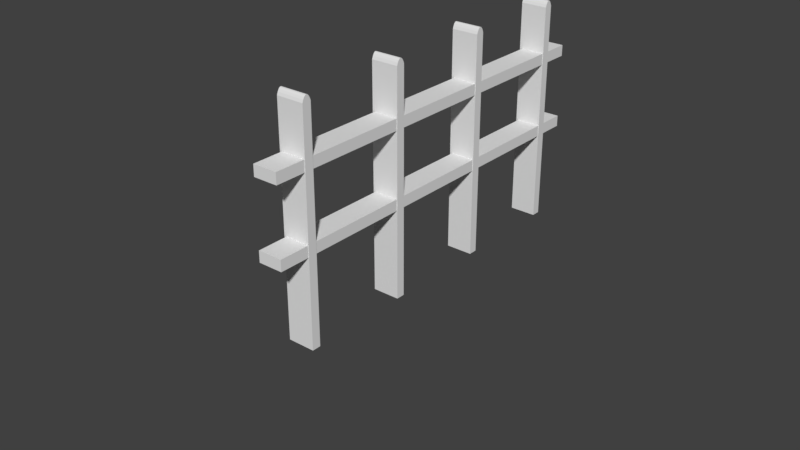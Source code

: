# Source: Cerca.blend  (saved by Blender 2.79.0; exported with 4.5.12 LTS)
import bpy
from mathutils import Matrix  # noqa: F401  (used for matrix-valued properties, if any)

bpy.ops.wm.read_factory_settings(use_empty=True)
scene = bpy.context.scene
scene.name = 'Scene'

# ---- collections
col_collection_1 = bpy.data.collections.new('Collection 1'); scene.collection.children.link(col_collection_1)
col_collection_1.hide_render = True
col_collection_1.hide_viewport = True
col_collection_2 = bpy.data.collections.new('Collection 2'); scene.collection.children.link(col_collection_2)
col_collection_2.hide_render = True
col_collection_2.hide_viewport = True
col_collection_3 = bpy.data.collections.new('Collection 3'); scene.collection.children.link(col_collection_3)

# ---- world
world_world = bpy.data.worlds.new('World'); scene.world = world_world
world_world.color = (0.05088, 0.05088, 0.05088)
world_world.use_sun_shadow = False
world_world.sun_shadow_jitter_overblur = 0.0
world_world.cycles.sampling_method = 'MANUAL'

# ---- meshes
me_cylinder_001 = bpy.data.meshes.new('Cylinder.001')
me_cylinder_001.from_pydata([(0.0, 1.0, -1.0), (0.0, 1.0, 1.0), (0.1951, 0.9808, -1.0), (0.1951, 0.9808, 1.0), (0.3827, 0.9239, -1.0), (0.3827, 0.9239, 1.0), (0.5556, 0.8315, -1.0), (0.5556, 0.8315, 1.0), (0.7071, 0.7071, -1.0), (0.7071, 0.7071, 1.0), (0.8315, 0.5556, -1.0), (0.8315, 0.5556, 1.0), (0.9239, 0.3827, -1.0), (0.9239, 0.3827, 1.0), (0.9808, 0.1951, -1.0), (0.9808, 0.1951, 1.0), (1.0, 7.55e-08, -1.0), (1.0, 7.55e-08, 1.0), (0.9808, -0.1951, -1.0), (0.9808, -0.1951, 1.0), (0.9239, -0.3827, -1.0), (0.9239, -0.3827, 1.0), (0.8315, -0.5556, -1.0), (0.8315, -0.5556, 1.0), (0.7071, -0.7071, -1.0), (0.7071, -0.7071, 1.0), (0.5556, -0.8315, -1.0), (0.5556, -0.8315, 1.0), (0.3827, -0.9239, -1.0), (0.3827, -0.9239, 1.0), (0.1951, -0.9808, -1.0), (0.1951, -0.9808, 1.0), (-3.258e-07, -1.0, -1.0), (-3.258e-07, -1.0, 1.0), (-0.1951, -0.9808, -1.0), (-0.1951, -0.9808, 1.0), (-0.3827, -0.9239, -1.0), (-0.3827, -0.9239, 1.0), (-0.5556, -0.8315, -1.0), (-0.5556, -0.8315, 1.0), (-0.7071, -0.7071, -1.0), (-0.7071, -0.7071, 1.0), (-0.8315, -0.5556, -1.0), (-0.8315, -0.5556, 1.0), (-0.9239, -0.3827, -1.0), (-0.9239, -0.3827, 1.0), (-0.9808, -0.1951, -1.0), (-0.9808, -0.1951, 1.0), (-1.0, 9.656e-07, -1.0), (-1.0, 9.656e-07, 1.0), (-0.9808, 0.1951, -1.0), (-0.9808, 0.1951, 1.0), (-0.9239, 0.3827, -1.0), (-0.9239, 0.3827, 1.0), (-0.8315, 0.5556, -1.0), (-0.8315, 0.5556, 1.0), (-0.7071, 0.7071, -1.0), (-0.7071, 0.7071, 1.0), (-0.5556, 0.8315, -1.0), (-0.5556, 0.8315, 1.0), (-0.3827, 0.9239, -1.0), (-0.3827, 0.9239, 1.0), (-0.1951, 0.9808, -1.0), (-0.1951, 0.9808, 1.0)], [], [(0, 1, 3, 2), (2, 3, 5, 4), (4, 5, 7, 6), (6, 7, 9, 8), (8, 9, 11, 10), (10, 11, 13, 12), (12, 13, 15, 14), (14, 15, 17, 16), (16, 17, 19, 18), (18, 19, 21, 20), (20, 21, 23, 22), (22, 23, 25, 24), (24, 25, 27, 26), (26, 27, 29, 28), (28, 29, 31, 30), (30, 31, 33, 32), (32, 33, 35, 34), (34, 35, 37, 36), (36, 37, 39, 38), (38, 39, 41, 40), (40, 41, 43, 42), (42, 43, 45, 44), (44, 45, 47, 46), (46, 47, 49, 48), (48, 49, 51, 50), (50, 51, 53, 52), (52, 53, 55, 54), (54, 55, 57, 56), (56, 57, 59, 58), (58, 59, 61, 60), (3, 1, 63, 61, 59, 57, 55, 53, 51, 49, 47, 45, 43, 41, 39, 37, 35, 33, 31, 29, 27, 25, 23, 21, 19, 17, 15, 13, 11, 9, 7, 5), (60, 61, 63, 62), (62, 63, 1, 0), (0, 2, 4, 6, 8, 10, 12, 14, 16, 18, 20, 22, 24, 26, 28, 30, 32, 34, 36, 38, 40, 42, 44, 46, 48, 50, 52, 54, 56, 58, 60, 62)])
me_cylinder_001.use_remesh_preserve_volume = False
me_cylinder_001.use_remesh_preserve_attributes = False
me_cylinder_001.use_mirror_vertex_groups = False
me_cylinder_001.update()
me_cube_004 = bpy.data.meshes.new('Cube.004')
me_cube_004.from_pydata([(0.0, 0.25, 0.9219), (0.04877, 0.2452, 0.9219), (0.09567, 0.231, 0.9219), (0.1389, 0.2079, 0.9219), (0.1768, 0.1768, 0.9219), (0.2079, 0.1389, 0.9219), (0.231, 0.09567, 0.9219), (0.2452, 0.04877, 0.9219), (0.25, 1.887e-08, 0.9219), (0.2452, -0.04877, 0.9219), (0.231, -0.09567, 0.9219), (0.2079, -0.1389, 0.9219), (0.1768, -0.1768, 0.9219), (0.1389, -0.2079, 0.9219), (0.09567, -0.231, 0.9219), (0.04877, -0.2452, 0.9219), (-8.146e-08, -0.25, 0.9219), (-0.04877, -0.2452, 0.9219), (-0.09567, -0.231, 0.9219), (-0.1389, -0.2079, 0.9219), (-0.1768, -0.1768, 0.9219), (-0.2079, -0.1389, 0.9219), (-0.231, -0.09567, 0.9219), (-0.2452, -0.04877, 0.9219), (-0.25, 2.414e-07, 0.9219), (-0.2452, 0.04877, 0.9219), (-0.231, 0.09567, 0.9219), (-0.2079, 0.1389, 0.9219), (-0.1768, 0.1768, 0.9219), (-0.1389, 0.2079, 0.9219), (-0.09567, 0.231, 0.9219), (-0.04877, 0.2452, 0.9219), (-1.0, -1.0, -1.0), (-1.0, -1.0, 1.0), (-1.0, 1.0, -1.0), (-1.0, 1.0, 1.0), (1.0, -1.0, -1.0), (1.0, -1.0, 1.0), (1.0, 1.0, -1.0), (1.0, 1.0, 1.0), (0.25, 1.887e-08, 1.0), (0.2452, 0.04877, 1.0), (0.2452, -0.04877, 1.0), (0.231, -0.09567, 1.0), (0.2079, -0.1389, 1.0), (0.1768, -0.1768, 1.0), (0.1389, -0.2079, 1.0), (0.09567, -0.231, 1.0), (0.04877, -0.2452, 1.0), (-8.146e-08, -0.25, 1.0), (-0.04877, -0.2452, 1.0), (-0.09567, -0.231, 1.0), (-0.1389, -0.2079, 1.0), (-0.2079, -0.1389, 1.0), (-0.231, -0.09567, 1.0), (-0.1768, -0.1768, 1.0), (-0.2452, 0.04877, 1.0), (-0.25, 2.414e-07, 1.0), (-0.2452, -0.04877, 1.0), (0.231, 0.09567, 1.0), (0.2079, 0.1389, 1.0), (-0.2079, 0.1389, 1.0), (-0.231, 0.09567, 1.0), (0.1768, 0.1768, 1.0), (-0.1768, 0.1768, 1.0), (0.1389, 0.2079, 1.0), (-0.1389, 0.2079, 1.0), (0.09567, 0.231, 1.0), (0.04877, 0.2452, 1.0), (-0.09567, 0.231, 1.0), (-0.04877, 0.2452, 1.0), (0.0, 0.25, 1.0)], [], [(0, 1, 68, 71), (1, 2, 67, 68), (2, 3, 65, 67), (3, 4, 63, 65), (4, 5, 60, 63), (5, 6, 59, 60), (6, 7, 41, 59), (7, 8, 40, 41), (8, 9, 42, 40), (9, 10, 43, 42), (10, 11, 44, 43), (11, 12, 45, 44), (12, 13, 46, 45), (13, 14, 47, 46), (14, 15, 48, 47), (15, 16, 49, 48), (16, 17, 50, 49), (17, 18, 51, 50), (18, 19, 52, 51), (19, 20, 55, 52), (20, 21, 53, 55), (21, 22, 54, 53), (22, 23, 58, 54), (23, 24, 57, 58), (24, 25, 56, 57), (25, 26, 62, 56), (26, 27, 61, 62), (27, 28, 64, 61), (28, 29, 66, 64), (29, 30, 69, 66), (30, 31, 70, 69), (31, 0, 71, 70), (0, 31, 30, 29, 28, 27, 26, 25, 24, 23, 22, 21, 20, 19, 18, 17, 16, 15, 14, 13, 12, 11, 10, 9, 8, 7, 6, 5, 4, 3, 2, 1), (32, 33, 35, 34), (34, 35, 39, 38), (38, 39, 37, 36), (36, 37, 33, 32), (34, 38, 36, 32), (39, 40, 42, 43, 44, 45, 46, 47, 48, 49, 50, 51, 52, 55, 53, 54, 58, 57, 35, 33, 37), (35, 57, 56, 62, 61, 64, 66, 69, 70, 71, 68, 67, 65, 63, 60, 59, 41, 40, 39)])
me_cube_004.use_remesh_preserve_volume = False
me_cube_004.use_remesh_preserve_attributes = False
me_cube_004.use_mirror_vertex_groups = False
me_cube_004.update()
me_sphere_003 = bpy.data.meshes.new('Sphere.003')
me_sphere_003.from_pydata([(0.0, -3.258e-07, -1.0), (0.03806, 0.1913, 0.9808), (0.07466, 0.3753, 0.9239), (0.1084, 0.5449, 0.8315), (0.1379, 0.6935, 0.7071), (0.1622, 0.8155, 0.5556), (0.1802, 0.9061, 0.3827), (0.1913, 0.9619, 0.1951), (0.1951, 0.9808, 7.55e-08), (0.1913, 0.9619, -0.1951), (0.1802, 0.9061, -0.3827), (0.1622, 0.8155, -0.5556), (0.1379, 0.6935, -0.7071), (0.1084, 0.5449, -0.8315), (0.07466, 0.3753, -0.9239), (0.03806, 0.1913, -0.9808), (0.07466, 0.1802, 0.9808), (0.1464, 0.3536, 0.9239), (0.2126, 0.5133, 0.8315), (0.2706, 0.6533, 0.7071), (0.3182, 0.7682, 0.5556), (0.3536, 0.8536, 0.3827), (0.3753, 0.9061, 0.1951), (0.3827, 0.9239, 7.55e-08), (0.3753, 0.9061, -0.1951), (0.3536, 0.8536, -0.3827), (0.3182, 0.7682, -0.5556), (0.2706, 0.6533, -0.7071), (0.2126, 0.5133, -0.8315), (0.1464, 0.3536, -0.9239), (0.07466, 0.1802, -0.9808), (0.1084, 0.1622, 0.9808), (0.2126, 0.3182, 0.9239), (0.3087, 0.4619, 0.8315), (0.3928, 0.5879, 0.7071), (0.4619, 0.6913, 0.5556), (0.5133, 0.7682, 0.3827), (0.5449, 0.8155, 0.1951), (0.5556, 0.8315, 7.55e-08), (0.5449, 0.8155, -0.1951), (0.5133, 0.7682, -0.3827), (0.4619, 0.6913, -0.5556), (0.3928, 0.5879, -0.7071), (0.3087, 0.4619, -0.8315), (0.2126, 0.3182, -0.9239), (0.1084, 0.1622, -0.9808), (0.1379, 0.1379, 0.9808), (0.2706, 0.2706, 0.9239), (0.3928, 0.3928, 0.8315), (0.5, 0.5, 0.7071), (0.5879, 0.5879, 0.5556), (0.6533, 0.6533, 0.3827), (0.6935, 0.6935, 0.1951), (0.7071, 0.7071, 7.55e-08), (0.6935, 0.6935, -0.1951), (0.6533, 0.6533, -0.3827), (0.5879, 0.5879, -0.5556), (0.5, 0.5, -0.7071), (0.3928, 0.3928, -0.8315), (0.2706, 0.2706, -0.9239), (0.1379, 0.1379, -0.9808), (0.1622, 0.1084, 0.9808), (0.3182, 0.2126, 0.9239), (0.4619, 0.3087, 0.8315), (0.5879, 0.3928, 0.7071), (0.6913, 0.4619, 0.5556), (0.7682, 0.5133, 0.3827), (0.8155, 0.5449, 0.1951), (0.8315, 0.5556, 7.55e-08), (0.8155, 0.5449, -0.1951), (0.7682, 0.5133, -0.3827), (0.6913, 0.4619, -0.5556), (0.5879, 0.3928, -0.7071), (0.4619, 0.3087, -0.8315), (0.3182, 0.2126, -0.9239), (0.1622, 0.1084, -0.9808), (0.1802, 0.07466, 0.9808), (0.3536, 0.1464, 0.9239), (0.5133, 0.2126, 0.8315), (0.6533, 0.2706, 0.7071), (0.7682, 0.3182, 0.5556), (0.8536, 0.3536, 0.3827), (0.9061, 0.3753, 0.1951), (0.9239, 0.3827, 7.55e-08), (0.9061, 0.3753, -0.1951), (0.8536, 0.3536, -0.3827), (0.7682, 0.3182, -0.5556), (0.6533, 0.2706, -0.7071), (0.5133, 0.2126, -0.8315), (0.3536, 0.1464, -0.9239), (0.1802, 0.07466, -0.9808), (0.1913, 0.03806, 0.9808), (0.3753, 0.07466, 0.9239), (0.5449, 0.1084, 0.8315), (0.6935, 0.1379, 0.7071), (0.8155, 0.1622, 0.5556), (0.9061, 0.1802, 0.3827), (0.9619, 0.1913, 0.1951), (0.9808, 0.1951, 7.55e-08), (0.9619, 0.1913, -0.1951), (0.9061, 0.1802, -0.3827), (0.8155, 0.1622, -0.5556), (0.6935, 0.1379, -0.7071), (0.5449, 0.1084, -0.8315), (0.3753, 0.07466, -0.9239), (0.1913, 0.03806, -0.9808), (0.1951, -3.266e-07, 0.9808), (0.3827, -3.192e-07, 0.9239), (0.5556, -3.117e-07, 0.8315), (0.7071, -3.192e-07, 0.7071), (0.8315, -3.341e-07, 0.5556), (0.9239, -2.745e-07, 0.3827), (0.9808, -3.937e-07, 0.1951), (1.0, -3.788e-07, 7.55e-08), (0.9808, -3.937e-07, -0.1951), (0.9239, -2.298e-07, -0.3827), (0.8315, -3.341e-07, -0.5556), (0.7071, -3.192e-07, -0.7071), (0.5556, -3.415e-07, -0.8315), (0.3827, -3.043e-07, -0.9239), (0.1951, -3.08e-07, -0.9808), (0.1913, -0.03806, 0.9808), (0.3753, -0.07466, 0.9239), (0.5449, -0.1084, 0.8315), (0.6935, -0.138, 0.7071), (0.8155, -0.1622, 0.5556), (0.9061, -0.1802, 0.3827), (0.9619, -0.1913, 0.1951), (0.9808, -0.1951, 7.55e-08), (0.9619, -0.1913, -0.1951), (0.9061, -0.1802, -0.3827), (0.8155, -0.1622, -0.5556), (0.6935, -0.138, -0.7071), (0.5449, -0.1084, -0.8315), (0.3753, -0.07466, -0.9239), (0.1913, -0.03806, -0.9808), (0.1802, -0.07466, 0.9808), (0.3536, -0.1464, 0.9239), (0.5133, -0.2126, 0.8315), (0.6533, -0.2706, 0.7071), (0.7682, -0.3182, 0.5556), (0.8536, -0.3536, 0.3827), (0.9061, -0.3753, 0.1951), (0.9239, -0.3827, 7.55e-08), (0.9061, -0.3753, -0.1951), (0.8536, -0.3536, -0.3827), (0.7682, -0.3182, -0.5556), (0.6533, -0.2706, -0.7071), (0.5133, -0.2126, -0.8315), (0.3536, -0.1464, -0.9239), (0.1802, -0.07466, -0.9808), (0.1622, -0.1084, 0.9808), (0.3182, -0.2126, 0.9239), (0.4619, -0.3087, 0.8315), (0.5879, -0.3928, 0.7071), (0.6913, -0.4619, 0.5556), (0.7682, -0.5133, 0.3827), (0.8155, -0.5449, 0.1951), (0.8315, -0.5556, 7.55e-08), (0.8155, -0.5449, -0.1951), (0.7682, -0.5133, -0.3827), (0.6913, -0.4619, -0.5556), (0.5879, -0.3928, -0.7071), (0.4619, -0.3087, -0.8315), (0.3182, -0.2126, -0.9239), (0.1622, -0.1084, -0.9808), (0.1379, -0.138, 0.9808), (0.2706, -0.2706, 0.9239), (0.3928, -0.3928, 0.8315), (0.5, -0.5, 0.7071), (0.5879, -0.5879, 0.5556), (0.6533, -0.6533, 0.3827), (0.6935, -0.6935, 0.1951), (0.7071, -0.7071, 7.55e-08), (0.6935, -0.6935, -0.1951), (0.6533, -0.6533, -0.3827), (0.5879, -0.5879, -0.5556), (0.5, -0.5, -0.7071), (0.3928, -0.3928, -0.8315), (0.2706, -0.2706, -0.9239), (0.1379, -0.138, -0.9808), (0.1084, -0.1622, 0.9808), (0.2126, -0.3182, 0.9239), (0.3087, -0.4619, 0.8315), (0.3928, -0.5879, 0.7071), (0.4619, -0.6913, 0.5556), (0.5133, -0.7682, 0.3827), (0.5449, -0.8155, 0.1951), (0.5556, -0.8315, 7.55e-08), (0.5449, -0.8155, -0.1951), (0.5133, -0.7682, -0.3827), (0.4619, -0.6913, -0.5556), (0.3928, -0.5879, -0.7071), (0.3087, -0.4619, -0.8315), (0.2126, -0.3182, -0.9239), (0.1084, -0.1622, -0.9808), (0.07466, -0.1802, 0.9808), (0.1464, -0.3536, 0.9239), (0.2126, -0.5133, 0.8315), (0.2706, -0.6533, 0.7071), (0.3182, -0.7682, 0.5556), (0.3536, -0.8536, 0.3827), (0.3753, -0.9061, 0.1951), (0.3827, -0.9239, 7.55e-08), (0.3753, -0.9061, -0.1951), (0.3536, -0.8536, -0.3827), (0.3182, -0.7682, -0.5556), (0.2706, -0.6533, -0.7071), (0.2126, -0.5133, -0.8315), (0.1464, -0.3536, -0.9239), (0.07466, -0.1802, -0.9808), (0.03806, -0.1913, 0.9808), (0.07466, -0.3753, 0.9239), (0.1084, -0.5449, 0.8315), (0.1379, -0.6935, 0.7071), (0.1622, -0.8155, 0.5556), (0.1802, -0.9061, 0.3827), (0.1913, -0.9619, 0.1951), (0.1951, -0.9808, 7.55e-08), (0.1913, -0.9619, -0.1951), (0.1802, -0.9061, -0.3827), (0.1622, -0.8155, -0.5556), (0.1379, -0.6935, -0.7071), (0.1084, -0.5449, -0.8315), (0.07466, -0.3753, -0.9239), (0.03806, -0.1913, -0.9808), (-7.212e-09, -0.1951, 0.9808), (4.122e-08, -0.3827, 0.9239), (2.632e-08, -0.5556, 0.8315), (-2.584e-08, -0.7071, 0.7071), (-8.544e-08, -0.8315, 0.5556), (6.357e-08, -0.9239, 0.3827), (-8.544e-08, -0.9808, 0.1951), (-1.003e-07, -1.0, 7.55e-08), (-8.544e-08, -0.9808, -0.1951), (6.357e-08, -0.9239, -0.3827), (-8.544e-08, -0.8315, -0.5556), (-2.584e-08, -0.7071, -0.7071), (-1.094e-08, -0.5556, -0.8315), (3.964e-09, -0.3827, -0.9239), (3.964e-09, -0.1951, -0.9808), (-0.03806, -0.1913, 0.9808), (-0.07466, -0.3753, 0.9239), (-0.1084, -0.5449, 0.8315), (-0.1379, -0.6935, 0.7071), (-0.1622, -0.8155, 0.5556), (-0.1802, -0.9061, 0.3827), (-0.1913, -0.9619, 0.1951), (-0.1951, -0.9808, 7.55e-08), (-0.1913, -0.9619, -0.1951), (-0.1802, -0.9061, -0.3827), (-0.1622, -0.8155, -0.5556), (-0.1379, -0.6935, -0.7071), (-0.1084, -0.5449, -0.8315), (-0.07466, -0.3753, -0.9239), (-0.03806, -0.1913, -0.9808), (-1.247e-07, -6.269e-07, 1.0), (-0.07466, -0.1802, 0.9808), (-0.1464, -0.3536, 0.9239), (-0.2126, -0.5133, 0.8315), (-0.2706, -0.6533, 0.7071), (-0.3182, -0.7682, 0.5556), (-0.3536, -0.8536, 0.3827), (-0.3753, -0.9061, 0.1951), (-0.3827, -0.9239, 7.55e-08), (-0.3753, -0.9061, -0.1951), (-0.3536, -0.8536, -0.3827), (-0.3182, -0.7682, -0.5556), (-0.2706, -0.6533, -0.7071), (-0.2126, -0.5133, -0.8315), (-0.1464, -0.3536, -0.9239), (-0.07466, -0.1802, -0.9808), (-0.1084, -0.1622, 0.9808), (-0.2126, -0.3182, 0.9239), (-0.3087, -0.4619, 0.8315), (-0.3928, -0.5879, 0.7071), (-0.4619, -0.6913, 0.5556), (-0.5133, -0.7682, 0.3827), (-0.5449, -0.8155, 0.1951), (-0.5556, -0.8315, 7.55e-08), (-0.5449, -0.8155, -0.1951), (-0.5133, -0.7682, -0.3827), (-0.4619, -0.6913, -0.5556), (-0.3928, -0.5879, -0.7071), (-0.3087, -0.4619, -0.8315), (-0.2126, -0.3182, -0.9239), (-0.1084, -0.1622, -0.9808), (-0.1379, -0.138, 0.9808), (-0.2706, -0.2706, 0.9239), (-0.3928, -0.3928, 0.8315), (-0.5, -0.5, 0.7071), (-0.5879, -0.5879, 0.5556), (-0.6533, -0.6533, 0.3827), (-0.6935, -0.6935, 0.1951), (-0.7071, -0.7071, 7.55e-08), (-0.6935, -0.6935, -0.1951), (-0.6533, -0.6533, -0.3827), (-0.5879, -0.5879, -0.5556), (-0.5, -0.5, -0.7071), (-0.3928, -0.3928, -0.8315), (-0.2706, -0.2706, -0.9239), (-0.1379, -0.1379, -0.9808), (-0.1622, -0.1084, 0.9808), (-0.3182, -0.2126, 0.9239), (-0.4619, -0.3087, 0.8315), (-0.5879, -0.3928, 0.7071), (-0.6913, -0.4619, 0.5556), (-0.7682, -0.5133, 0.3827), (-0.8155, -0.5449, 0.1951), (-0.8315, -0.5556, 7.55e-08), (-0.8155, -0.5449, -0.1951), (-0.7682, -0.5133, -0.3827), (-0.6913, -0.4619, -0.5556), (-0.5879, -0.3928, -0.7071), (-0.4619, -0.3087, -0.8315), (-0.3182, -0.2126, -0.9239), (-0.1622, -0.1084, -0.9808), (-0.1802, -0.07466, 0.9808), (-0.3536, -0.1464, 0.9239), (-0.5133, -0.2126, 0.8315), (-0.6533, -0.2706, 0.7071), (-0.7682, -0.3182, 0.5556), (-0.8536, -0.3536, 0.3827), (-0.9061, -0.3753, 0.1951), (-0.9239, -0.3827, 7.55e-08), (-0.9061, -0.3753, -0.1951), (-0.8536, -0.3536, -0.3827), (-0.7682, -0.3182, -0.5556), (-0.6533, -0.2706, -0.7071), (-0.5133, -0.2126, -0.8315), (-0.3536, -0.1464, -0.9239), (-0.1802, -0.07466, -0.9808), (-0.1913, -0.03806, 0.9808), (-0.3753, -0.07466, 0.9239), (-0.5449, -0.1084, 0.8315), (-0.6935, -0.1379, 0.7071), (-0.8155, -0.1622, 0.5556), (-0.9061, -0.1802, 0.3827), (-0.9619, -0.1913, 0.1951), (-0.9808, -0.1951, 7.55e-08), (-0.9619, -0.1913, -0.1951), (-0.9061, -0.1802, -0.3827), (-0.8155, -0.1622, -0.5556), (-0.6935, -0.1379, -0.7071), (-0.5449, -0.1084, -0.8315), (-0.3753, -0.07466, -0.9239), (-0.1913, -0.03806, -0.9808), (-0.1951, -3.117e-07, 0.9808), (-0.3827, -2.819e-07, 0.9239), (-0.5556, -2.819e-07, 0.8315), (-0.7071, -1.851e-07, 0.7071), (-0.8315, -1.404e-07, 0.5556), (-0.9239, -3.192e-07, 0.3827), (-0.9808, -9.567e-08, 0.1951), (-1.0, -1.404e-07, 7.55e-08), (-0.9808, -9.567e-08, -0.1951), (-0.9239, -3.192e-07, -0.3827), (-0.8315, -1.404e-07, -0.5556), (-0.7071, -1.851e-07, -0.7071), (-0.5556, -2.596e-07, -0.8315), (-0.3827, -2.521e-07, -0.9239), (-0.1951, -3.155e-07, -0.9808), (-0.1913, 0.03806, 0.9808), (-0.3753, 0.07466, 0.9239), (-0.5449, 0.1084, 0.8315), (-0.6935, 0.1379, 0.7071), (-0.8155, 0.1622, 0.5556), (-0.9061, 0.1802, 0.3827), (-0.9619, 0.1913, 0.1951), (-0.9808, 0.1951, 7.55e-08), (-0.9619, 0.1913, -0.1951), (-0.9061, 0.1802, -0.3827), (-0.8155, 0.1622, -0.5556), (-0.6935, 0.1379, -0.7071), (-0.5449, 0.1084, -0.8315), (-0.3753, 0.07466, -0.9239), (-0.1913, 0.03806, -0.9808), (-0.1802, 0.07466, 0.9808), (-0.3536, 0.1464, 0.9239), (-0.5133, 0.2126, 0.8315), (-0.6533, 0.2706, 0.7071), (-0.7682, 0.3182, 0.5556), (-0.8536, 0.3536, 0.3827), (-0.9061, 0.3753, 0.1951), (-0.9239, 0.3827, 7.55e-08), (-0.9061, 0.3753, -0.1951), (-0.8536, 0.3536, -0.3827), (-0.7682, 0.3182, -0.5556), (-0.6533, 0.2706, -0.7071), (-0.5133, 0.2126, -0.8315), (-0.3536, 0.1464, -0.9239), (-0.1802, 0.07466, -0.9808), (-0.1622, 0.1084, 0.9808), (-0.3182, 0.2126, 0.9239), (-0.4619, 0.3087, 0.8315), (-0.5879, 0.3928, 0.7071), (-0.6913, 0.4619, 0.5556), (-0.7682, 0.5133, 0.3827), (-0.8155, 0.5449, 0.1951), (-0.8315, 0.5556, 7.55e-08), (-0.8155, 0.5449, -0.1951), (-0.7682, 0.5133, -0.3827), (-0.6913, 0.4619, -0.5556), (-0.5879, 0.3928, -0.7071), (-0.4619, 0.3087, -0.8315), (-0.3182, 0.2126, -0.9239), (-0.1622, 0.1084, -0.9808), (-0.1379, 0.1379, 0.9808), (-0.2706, 0.2706, 0.9239), (-0.3928, 0.3928, 0.8315), (-0.5, 0.5, 0.7071), (-0.5879, 0.5879, 0.5556), (-0.6533, 0.6533, 0.3827), (-0.6935, 0.6935, 0.1951), (-0.7071, 0.7071, 7.55e-08), (-0.6935, 0.6935, -0.1951), (-0.6533, 0.6533, -0.3827), (-0.5879, 0.5879, -0.5556), (-0.5, 0.5, -0.7071), (-0.3928, 0.3928, -0.8315), (-0.2706, 0.2706, -0.9239), (-0.1379, 0.1379, -0.9808), (-0.1084, 0.1622, 0.9808), (-0.2126, 0.3182, 0.9239), (-0.3087, 0.4619, 0.8315), (-0.3928, 0.5879, 0.7071), (-0.4619, 0.6913, 0.5556), (-0.5133, 0.7682, 0.3827), (-0.5449, 0.8155, 0.1951), (-0.5556, 0.8315, 7.55e-08), (-0.5449, 0.8155, -0.1951), (-0.5133, 0.7682, -0.3827), (-0.4619, 0.6913, -0.5556), (-0.3928, 0.5879, -0.7071), (-0.3087, 0.4619, -0.8315), (-0.2126, 0.3182, -0.9239), (-0.1084, 0.1622, -0.9808), (-0.07466, 0.1802, 0.9808), (-0.1464, 0.3536, 0.9239), (-0.2126, 0.5133, 0.8315), (-0.2706, 0.6533, 0.7071), (-0.3182, 0.7682, 0.5556), (-0.3536, 0.8536, 0.3827), (-0.3753, 0.9061, 0.1951), (-0.3827, 0.9239, 7.55e-08), (-0.3753, 0.9061, -0.1951), (-0.3536, 0.8536, -0.3827), (-0.3182, 0.7682, -0.5556), (-0.2706, 0.6533, -0.7071), (-0.2126, 0.5133, -0.8315), (-0.1464, 0.3536, -0.9239), (-0.07466, 0.1802, -0.9808), (-0.03806, 0.1913, 0.9808), (-0.07466, 0.3753, 0.9239), (-0.1084, 0.5449, 0.8315), (-0.1379, 0.6935, 0.7071), (-0.1622, 0.8155, 0.5556), (-0.1802, 0.9061, 0.3827), (-0.1913, 0.9619, 0.1951), (-0.1951, 0.9808, 7.55e-08), (-0.1913, 0.9619, -0.1951), (-0.1802, 0.9061, -0.3827), (-0.1622, 0.8155, -0.5556), (-0.1379, 0.6935, -0.7071), (-0.1084, 0.5449, -0.8315), (-0.07466, 0.3753, -0.9239), (-0.03806, 0.1913, -0.9808), (3.749e-08, 0.1951, 0.9808), (7.847e-08, 0.3827, 0.9239), (1.083e-07, 0.5556, 0.8315), (1.53e-07, 0.7071, 0.7071), (2.722e-07, 0.8315, 0.5556), (6.357e-08, 0.9239, 0.3827), (2.573e-07, 0.9808, 0.1951), (2.722e-07, 1.0, 7.55e-08), (2.573e-07, 0.9808, -0.1951), (6.357e-08, 0.9239, -0.3827), (2.722e-07, 0.8315, -0.5556), (1.53e-07, 0.7071, -0.7071), (1.232e-07, 0.5556, -0.8315), (7.847e-08, 0.3827, -0.9239), (1.514e-08, 0.1951, -0.9808)], [], [(469, 468, 2, 3), (477, 476, 10, 11), (470, 469, 3, 4), (478, 477, 11, 12), (471, 470, 4, 5), (479, 478, 12, 13), (472, 471, 5, 6), (480, 479, 13, 14), (473, 472, 6, 7), (481, 480, 14, 15), (474, 473, 7, 8), (467, 256, 1), (0, 481, 15), (475, 474, 8, 9), (468, 467, 1, 2), (476, 475, 9, 10), (9, 8, 23, 24), (2, 1, 16, 17), (10, 9, 24, 25), (3, 2, 17, 18), (11, 10, 25, 26), (4, 3, 18, 19), (12, 11, 26, 27), (5, 4, 19, 20), (13, 12, 27, 28), (6, 5, 20, 21), (14, 13, 28, 29), (7, 6, 21, 22), (15, 14, 29, 30), (8, 7, 22, 23), (1, 256, 16), (0, 15, 30), (28, 27, 42, 43), (21, 20, 35, 36), (29, 28, 43, 44), (22, 21, 36, 37), (30, 29, 44, 45), (23, 22, 37, 38), (16, 256, 31), (0, 30, 45), (24, 23, 38, 39), (17, 16, 31, 32), (25, 24, 39, 40), (18, 17, 32, 33), (26, 25, 40, 41), (19, 18, 33, 34), (27, 26, 41, 42), (20, 19, 34, 35), (40, 39, 54, 55), (33, 32, 47, 48), (41, 40, 55, 56), (34, 33, 48, 49), (42, 41, 56, 57), (35, 34, 49, 50), (43, 42, 57, 58), (36, 35, 50, 51), (44, 43, 58, 59), (37, 36, 51, 52), (45, 44, 59, 60), (38, 37, 52, 53), (31, 256, 46), (0, 45, 60), (39, 38, 53, 54), (32, 31, 46, 47), (59, 58, 73, 74), (52, 51, 66, 67), (60, 59, 74, 75), (53, 52, 67, 68), (46, 256, 61), (0, 60, 75), (54, 53, 68, 69), (47, 46, 61, 62), (55, 54, 69, 70), (48, 47, 62, 63), (56, 55, 70, 71), (49, 48, 63, 64), (57, 56, 71, 72), (50, 49, 64, 65), (58, 57, 72, 73), (51, 50, 65, 66), (63, 62, 77, 78), (71, 70, 85, 86), (64, 63, 78, 79), (72, 71, 86, 87), (65, 64, 79, 80), (73, 72, 87, 88), (66, 65, 80, 81), (74, 73, 88, 89), (67, 66, 81, 82), (75, 74, 89, 90), (68, 67, 82, 83), (61, 256, 76), (0, 75, 90), (69, 68, 83, 84), (62, 61, 76, 77), (70, 69, 84, 85), (82, 81, 96, 97), (90, 89, 104, 105), (83, 82, 97, 98), (76, 256, 91), (0, 90, 105), (84, 83, 98, 99), (77, 76, 91, 92), (85, 84, 99, 100), (78, 77, 92, 93), (86, 85, 100, 101), (79, 78, 93, 94), (87, 86, 101, 102), (80, 79, 94, 95), (88, 87, 102, 103), (81, 80, 95, 96), (89, 88, 103, 104), (101, 100, 115, 116), (94, 93, 108, 109), (102, 101, 116, 117), (95, 94, 109, 110), (103, 102, 117, 118), (96, 95, 110, 111), (104, 103, 118, 119), (97, 96, 111, 112), (105, 104, 119, 120), (98, 97, 112, 113), (91, 256, 106), (0, 105, 120), (99, 98, 113, 114), (92, 91, 106, 107), (100, 99, 114, 115), (93, 92, 107, 108), (120, 119, 134, 135), (113, 112, 127, 128), (106, 256, 121), (0, 120, 135), (114, 113, 128, 129), (107, 106, 121, 122), (115, 114, 129, 130), (108, 107, 122, 123), (116, 115, 130, 131), (109, 108, 123, 124), (117, 116, 131, 132), (110, 109, 124, 125), (118, 117, 132, 133), (111, 110, 125, 126), (119, 118, 133, 134), (112, 111, 126, 127), (124, 123, 138, 139), (132, 131, 146, 147), (125, 124, 139, 140), (133, 132, 147, 148), (126, 125, 140, 141), (134, 133, 148, 149), (127, 126, 141, 142), (135, 134, 149, 150), (128, 127, 142, 143), (121, 256, 136), (0, 135, 150), (129, 128, 143, 144), (122, 121, 136, 137), (130, 129, 144, 145), (123, 122, 137, 138), (131, 130, 145, 146), (143, 142, 157, 158), (136, 256, 151), (0, 150, 165), (144, 143, 158, 159), (137, 136, 151, 152), (145, 144, 159, 160), (138, 137, 152, 153), (146, 145, 160, 161), (139, 138, 153, 154), (147, 146, 161, 162), (140, 139, 154, 155), (148, 147, 162, 163), (141, 140, 155, 156), (149, 148, 163, 164), (142, 141, 156, 157), (150, 149, 164, 165), (162, 161, 176, 177), (155, 154, 169, 170), (163, 162, 177, 178), (156, 155, 170, 171), (164, 163, 178, 179), (157, 156, 171, 172), (165, 164, 179, 180), (158, 157, 172, 173), (151, 256, 166), (0, 165, 180), (159, 158, 173, 174), (152, 151, 166, 167), (160, 159, 174, 175), (153, 152, 167, 168), (161, 160, 175, 176), (154, 153, 168, 169), (0, 180, 195), (174, 173, 188, 189), (167, 166, 181, 182), (175, 174, 189, 190), (168, 167, 182, 183), (176, 175, 190, 191), (169, 168, 183, 184), (177, 176, 191, 192), (170, 169, 184, 185), (178, 177, 192, 193), (171, 170, 185, 186), (179, 178, 193, 194), (172, 171, 186, 187), (180, 179, 194, 195), (173, 172, 187, 188), (166, 256, 181), (193, 192, 207, 208), (186, 185, 200, 201), (194, 193, 208, 209), (187, 186, 201, 202), (195, 194, 209, 210), (188, 187, 202, 203), (181, 256, 196), (0, 195, 210), (189, 188, 203, 204), (182, 181, 196, 197), (190, 189, 204, 205), (183, 182, 197, 198), (191, 190, 205, 206), (184, 183, 198, 199), (192, 191, 206, 207), (185, 184, 199, 200), (197, 196, 211, 212), (205, 204, 219, 220), (198, 197, 212, 213), (206, 205, 220, 221), (199, 198, 213, 214), (207, 206, 221, 222), (200, 199, 214, 215), (208, 207, 222, 223), (201, 200, 215, 216), (209, 208, 223, 224), (202, 201, 216, 217), (210, 209, 224, 225), (203, 202, 217, 218), (196, 256, 211), (0, 210, 225), (204, 203, 218, 219), (216, 215, 230, 231), (224, 223, 238, 239), (217, 216, 231, 232), (225, 224, 239, 240), (218, 217, 232, 233), (211, 256, 226), (0, 225, 240), (219, 218, 233, 234), (212, 211, 226, 227), (220, 219, 234, 235), (213, 212, 227, 228), (221, 220, 235, 236), (214, 213, 228, 229), (222, 221, 236, 237), (215, 214, 229, 230), (223, 222, 237, 238), (235, 234, 249, 250), (228, 227, 242, 243), (236, 235, 250, 251), (229, 228, 243, 244), (237, 236, 251, 252), (230, 229, 244, 245), (238, 237, 252, 253), (231, 230, 245, 246), (239, 238, 253, 254), (232, 231, 246, 247), (240, 239, 254, 255), (233, 232, 247, 248), (226, 256, 241), (0, 240, 255), (234, 233, 248, 249), (227, 226, 241, 242), (254, 253, 269, 270), (247, 246, 262, 263), (255, 254, 270, 271), (248, 247, 263, 264), (241, 256, 257), (0, 255, 271), (249, 248, 264, 265), (242, 241, 257, 258), (250, 249, 265, 266), (243, 242, 258, 259), (251, 250, 266, 267), (244, 243, 259, 260), (252, 251, 267, 268), (245, 244, 260, 261), (253, 252, 268, 269), (246, 245, 261, 262), (259, 258, 273, 274), (267, 266, 281, 282), (260, 259, 274, 275), (268, 267, 282, 283), (261, 260, 275, 276), (269, 268, 283, 284), (262, 261, 276, 277), (270, 269, 284, 285), (263, 262, 277, 278), (271, 270, 285, 286), (264, 263, 278, 279), (257, 256, 272), (0, 271, 286), (265, 264, 279, 280), (258, 257, 272, 273), (266, 265, 280, 281), (278, 277, 292, 293), (286, 285, 300, 301), (279, 278, 293, 294), (272, 256, 287), (0, 286, 301), (280, 279, 294, 295), (273, 272, 287, 288), (281, 280, 295, 296), (274, 273, 288, 289), (282, 281, 296, 297), (275, 274, 289, 290), (283, 282, 297, 298), (276, 275, 290, 291), (284, 283, 298, 299), (277, 276, 291, 292), (285, 284, 299, 300), (297, 296, 311, 312), (290, 289, 304, 305), (298, 297, 312, 313), (291, 290, 305, 306), (299, 298, 313, 314), (292, 291, 306, 307), (300, 299, 314, 315), (293, 292, 307, 308), (301, 300, 315, 316), (294, 293, 308, 309), (287, 256, 302), (0, 301, 316), (295, 294, 309, 310), (288, 287, 302, 303), (296, 295, 310, 311), (289, 288, 303, 304), (316, 315, 330, 331), (309, 308, 323, 324), (302, 256, 317), (0, 316, 331), (310, 309, 324, 325), (303, 302, 317, 318), (311, 310, 325, 326), (304, 303, 318, 319), (312, 311, 326, 327), (305, 304, 319, 320), (313, 312, 327, 328), (306, 305, 320, 321), (314, 313, 328, 329), (307, 306, 321, 322), (315, 314, 329, 330), (308, 307, 322, 323), (328, 327, 342, 343), (321, 320, 335, 336), (329, 328, 343, 344), (322, 321, 336, 337), (330, 329, 344, 345), (323, 322, 337, 338), (331, 330, 345, 346), (324, 323, 338, 339), (317, 256, 332), (0, 331, 346), (325, 324, 339, 340), (318, 317, 332, 333), (326, 325, 340, 341), (319, 318, 333, 334), (327, 326, 341, 342), (320, 319, 334, 335), (332, 256, 347), (0, 346, 361), (340, 339, 354, 355), (333, 332, 347, 348), (341, 340, 355, 356), (334, 333, 348, 349), (342, 341, 356, 357), (335, 334, 349, 350), (343, 342, 357, 358), (336, 335, 350, 351), (344, 343, 358, 359), (337, 336, 351, 352), (345, 344, 359, 360), (338, 337, 352, 353), (346, 345, 360, 361), (339, 338, 353, 354), (351, 350, 365, 366), (359, 358, 373, 374), (352, 351, 366, 367), (360, 359, 374, 375), (353, 352, 367, 368), (361, 360, 375, 376), (354, 353, 368, 369), (347, 256, 362), (0, 361, 376), (355, 354, 369, 370), (348, 347, 362, 363), (356, 355, 370, 371), (349, 348, 363, 364), (357, 356, 371, 372), (350, 349, 364, 365), (358, 357, 372, 373), (370, 369, 384, 385), (363, 362, 377, 378), (371, 370, 385, 386), (364, 363, 378, 379), (372, 371, 386, 387), (365, 364, 379, 380), (373, 372, 387, 388), (366, 365, 380, 381), (374, 373, 388, 389), (367, 366, 381, 382), (375, 374, 389, 390), (368, 367, 382, 383), (376, 375, 390, 391), (369, 368, 383, 384), (362, 256, 377), (0, 376, 391), (389, 388, 403, 404), (382, 381, 396, 397), (390, 389, 404, 405), (383, 382, 397, 398), (391, 390, 405, 406), (384, 383, 398, 399), (377, 256, 392), (0, 391, 406), (385, 384, 399, 400), (378, 377, 392, 393), (386, 385, 400, 401), (379, 378, 393, 394), (387, 386, 401, 402), (380, 379, 394, 395), (388, 387, 402, 403), (381, 380, 395, 396), (393, 392, 407, 408), (401, 400, 415, 416), (394, 393, 408, 409), (402, 401, 416, 417), (395, 394, 409, 410), (403, 402, 417, 418), (396, 395, 410, 411), (404, 403, 418, 419), (397, 396, 411, 412), (405, 404, 419, 420), (398, 397, 412, 413), (406, 405, 420, 421), (399, 398, 413, 414), (392, 256, 407), (0, 406, 421), (400, 399, 414, 415), (412, 411, 426, 427), (420, 419, 434, 435), (413, 412, 427, 428), (421, 420, 435, 436), (414, 413, 428, 429), (407, 256, 422), (0, 421, 436), (415, 414, 429, 430), (408, 407, 422, 423), (416, 415, 430, 431), (409, 408, 423, 424), (417, 416, 431, 432), (410, 409, 424, 425), (418, 417, 432, 433), (411, 410, 425, 426), (419, 418, 433, 434), (431, 430, 445, 446), (424, 423, 438, 439), (432, 431, 446, 447), (425, 424, 439, 440), (433, 432, 447, 448), (426, 425, 440, 441), (434, 433, 448, 449), (427, 426, 441, 442), (435, 434, 449, 450), (428, 427, 442, 443), (436, 435, 450, 451), (429, 428, 443, 444), (422, 256, 437), (0, 436, 451), (430, 429, 444, 445), (423, 422, 437, 438), (450, 449, 464, 465), (443, 442, 457, 458), (451, 450, 465, 466), (444, 443, 458, 459), (437, 256, 452), (0, 451, 466), (445, 444, 459, 460), (438, 437, 452, 453), (446, 445, 460, 461), (439, 438, 453, 454), (447, 446, 461, 462), (440, 439, 454, 455), (448, 447, 462, 463), (441, 440, 455, 456), (449, 448, 463, 464), (442, 441, 456, 457), (462, 461, 476, 477), (455, 454, 469, 470), (463, 462, 477, 478), (456, 455, 470, 471), (464, 463, 478, 479), (457, 456, 471, 472), (465, 464, 479, 480), (458, 457, 472, 473), (466, 465, 480, 481), (459, 458, 473, 474), (452, 256, 467), (0, 466, 481), (460, 459, 474, 475), (453, 452, 467, 468), (461, 460, 475, 476), (454, 453, 468, 469)])
me_sphere_003.use_remesh_preserve_volume = False
me_sphere_003.use_remesh_preserve_attributes = False
me_sphere_003.use_mirror_vertex_groups = False
me_sphere_003.update()
me_cylinder_002 = bpy.data.meshes.new('Cylinder.002')
me_cylinder_002.from_pydata([(0.0, 1.0, -1.0), (0.0, 1.0, 1.0), (0.1951, 0.9808, -1.0), (0.1951, 0.9808, 1.0), (0.3827, 0.9239, -1.0), (0.3827, 0.9239, 1.0), (0.5556, 0.8315, -1.0), (0.5556, 0.8315, 1.0), (0.7071, 0.7071, -1.0), (0.7071, 0.7071, 1.0), (0.8315, 0.5556, -1.0), (0.8315, 0.5556, 1.0), (0.9239, 0.3827, -1.0), (0.9239, 0.3827, 1.0), (0.9808, 0.1951, -1.0), (0.9808, 0.1951, 1.0), (1.0, 7.55e-08, -1.0), (1.0, 7.55e-08, 1.0), (0.9808, -0.1951, -1.0), (0.9808, -0.1951, 1.0), (0.9239, -0.3827, -1.0), (0.9239, -0.3827, 1.0), (0.8315, -0.5556, -1.0), (0.8315, -0.5556, 1.0), (0.7071, -0.7071, -1.0), (0.7071, -0.7071, 1.0), (0.5556, -0.8315, -1.0), (0.5556, -0.8315, 1.0), (0.3827, -0.9239, -1.0), (0.3827, -0.9239, 1.0), (0.1951, -0.9808, -1.0), (0.1951, -0.9808, 1.0), (-3.258e-07, -1.0, -1.0), (-3.258e-07, -1.0, 1.0), (-0.1951, -0.9808, -1.0), (-0.1951, -0.9808, 1.0), (-0.3827, -0.9239, -1.0), (-0.3827, -0.9239, 1.0), (-0.5556, -0.8315, -1.0), (-0.5556, -0.8315, 1.0), (-0.7071, -0.7071, -1.0), (-0.7071, -0.7071, 1.0), (-0.8315, -0.5556, -1.0), (-0.8315, -0.5556, 1.0), (-0.9239, -0.3827, -1.0), (-0.9239, -0.3827, 1.0), (-0.9808, -0.1951, -1.0), (-0.9808, -0.1951, 1.0), (-1.0, 9.656e-07, -1.0), (-1.0, 9.656e-07, 1.0), (-0.9808, 0.1951, -1.0), (-0.9808, 0.1951, 1.0), (-0.9239, 0.3827, -1.0), (-0.9239, 0.3827, 1.0), (-0.8315, 0.5556, -1.0), (-0.8315, 0.5556, 1.0), (-0.7071, 0.7071, -1.0), (-0.7071, 0.7071, 1.0), (-0.5556, 0.8315, -1.0), (-0.5556, 0.8315, 1.0), (-0.3827, 0.9239, -1.0), (-0.3827, 0.9239, 1.0), (-0.1951, 0.9808, -1.0), (-0.1951, 0.9808, 1.0)], [], [(0, 1, 3, 2), (2, 3, 5, 4), (4, 5, 7, 6), (6, 7, 9, 8), (8, 9, 11, 10), (10, 11, 13, 12), (12, 13, 15, 14), (14, 15, 17, 16), (16, 17, 19, 18), (18, 19, 21, 20), (20, 21, 23, 22), (22, 23, 25, 24), (24, 25, 27, 26), (26, 27, 29, 28), (28, 29, 31, 30), (30, 31, 33, 32), (32, 33, 35, 34), (34, 35, 37, 36), (36, 37, 39, 38), (38, 39, 41, 40), (40, 41, 43, 42), (42, 43, 45, 44), (44, 45, 47, 46), (46, 47, 49, 48), (48, 49, 51, 50), (50, 51, 53, 52), (52, 53, 55, 54), (54, 55, 57, 56), (56, 57, 59, 58), (58, 59, 61, 60), (3, 1, 63, 61, 59, 57, 55, 53, 51, 49, 47, 45, 43, 41, 39, 37, 35, 33, 31, 29, 27, 25, 23, 21, 19, 17, 15, 13, 11, 9, 7, 5), (60, 61, 63, 62), (62, 63, 1, 0), (0, 2, 4, 6, 8, 10, 12, 14, 16, 18, 20, 22, 24, 26, 28, 30, 32, 34, 36, 38, 40, 42, 44, 46, 48, 50, 52, 54, 56, 58, 60, 62)])
me_cylinder_002.use_remesh_preserve_volume = False
me_cylinder_002.use_remesh_preserve_attributes = False
me_cylinder_002.use_mirror_vertex_groups = False
me_cylinder_002.update()
me_cube_005 = bpy.data.meshes.new('Cube.005')
me_cube_005.from_pydata([(-1.114, -1.0, -1.082), (-1.114, -1.0, 0.9183), (-1.114, 1.0, -1.082), (-1.114, 1.0, 0.9183), (1.114, -1.0, -1.082), (1.114, -1.0, 0.9183), (1.114, 1.0, -1.082), (1.114, 1.0, 0.9183), (1.114, 1.0, 0.9183), (1.114, -1.0, 0.9183), (1.114, 0.7821, 0.9411), (1.114, 0.5349, 0.958), (1.114, 0.268, 0.9685), (1.114, -0.008456, 0.972), (1.114, -0.2838, 0.9685), (1.114, -0.5475, 0.958), (1.114, -0.7893, 0.9411), (-1.114, -0.9814, 0.9207), (-1.114, 1.0, 0.9183), (-1.114, -0.771, 0.943), (-1.114, -0.5301, 0.9595), (-1.114, -0.2682, 0.9695), (-1.114, 0.004854, 0.9727), (-1.114, 0.2785, 0.9689), (-1.114, 0.5422, 0.9582), (-1.114, 0.7858, 0.9411), (-1.114, -26.0, -1.082), (-1.114, -26.0, 0.9183), (-1.114, -24.0, -1.082), (-1.114, -24.0, 0.9183), (1.114, -26.0, -1.082), (1.114, -26.0, 0.9183), (1.114, -24.0, -1.082), (1.114, -24.0, 0.9183), (1.114, -24.0, 0.9183), (1.114, -26.0, 0.9183), (1.114, -24.22, 0.9411), (1.114, -24.47, 0.958), (1.114, -24.73, 0.9685), (1.114, -25.01, 0.972), (1.114, -25.28, 0.9685), (1.114, -25.55, 0.958), (1.114, -25.79, 0.9411), (-1.114, -25.98, 0.9207), (-1.114, -24.0, 0.9183), (-1.114, -25.77, 0.943), (-1.114, -25.53, 0.9595), (-1.114, -25.27, 0.9695), (-1.114, -25.0, 0.9727), (-1.114, -24.72, 0.9689), (-1.114, -24.46, 0.9582), (-1.114, -24.21, 0.9411), (-1.114, -51.0, -1.082), (-1.114, -51.0, 0.9183), (-1.114, -49.0, -1.082), (-1.114, -49.0, 0.9183), (1.114, -51.0, -1.082), (1.114, -51.0, 0.9183), (1.114, -49.0, -1.082), (1.114, -49.0, 0.9183), (1.114, -49.0, 0.9183), (1.114, -51.0, 0.9183), (1.114, -49.22, 0.9411), (1.114, -49.47, 0.958), (1.114, -49.73, 0.9685), (1.114, -50.01, 0.972), (1.114, -50.28, 0.9685), (1.114, -50.55, 0.958), (1.114, -50.79, 0.9411), (-1.114, -50.98, 0.9207), (-1.114, -49.0, 0.9183), (-1.114, -50.77, 0.943), (-1.114, -50.53, 0.9595), (-1.114, -50.27, 0.9695), (-1.114, -50.0, 0.9727), (-1.114, -49.72, 0.9689), (-1.114, -49.46, 0.9582), (-1.114, -49.21, 0.9411), (-1.114, -76.0, -1.082), (-1.114, -76.0, 0.9183), (-1.114, -74.0, -1.082), (-1.114, -74.0, 0.9183), (1.114, -76.0, -1.082), (1.114, -76.0, 0.9183), (1.114, -74.0, -1.082), (1.114, -74.0, 0.9183), (1.114, -74.0, 0.9183), (1.114, -76.0, 0.9183), (1.114, -74.22, 0.9411), (1.114, -74.47, 0.958), (1.114, -74.73, 0.9685), (1.114, -75.01, 0.972), (1.114, -75.28, 0.9685), (1.114, -75.55, 0.958), (1.114, -75.79, 0.9411), (-1.114, -75.98, 0.9207), (-1.114, -74.0, 0.9183), (-1.114, -75.77, 0.943), (-1.114, -75.53, 0.9595), (-1.114, -75.27, 0.9695), (-1.114, -75.0, 0.9727), (-1.114, -74.72, 0.9689), (-1.114, -74.46, 0.9582), (-1.114, -74.21, 0.9411)], [], [(2, 3, 7, 6), (7, 3, 18, 8), (4, 5, 1, 0), (2, 6, 4, 0), (0, 1, 17, 19, 20, 21, 22, 23, 24, 25, 18, 3, 2), (6, 7, 8, 10, 11, 12, 13, 14, 15, 16, 9, 5, 4), (17, 9, 16, 19), (19, 16, 15, 20), (20, 15, 14, 21), (21, 14, 13, 22), (22, 13, 12, 23), (23, 12, 11, 24), (24, 11, 10, 25), (25, 10, 8, 18), (9, 17, 1, 5), (28, 29, 33, 32), (33, 29, 44, 34), (30, 31, 27, 26), (28, 32, 30, 26), (26, 27, 43, 45, 46, 47, 48, 49, 50, 51, 44, 29, 28), (32, 33, 34, 36, 37, 38, 39, 40, 41, 42, 35, 31, 30), (43, 35, 42, 45), (45, 42, 41, 46), (46, 41, 40, 47), (47, 40, 39, 48), (48, 39, 38, 49), (49, 38, 37, 50), (50, 37, 36, 51), (51, 36, 34, 44), (35, 43, 27, 31), (54, 55, 59, 58), (59, 55, 70, 60), (56, 57, 53, 52), (54, 58, 56, 52), (52, 53, 69, 71, 72, 73, 74, 75, 76, 77, 70, 55, 54), (58, 59, 60, 62, 63, 64, 65, 66, 67, 68, 61, 57, 56), (69, 61, 68, 71), (71, 68, 67, 72), (72, 67, 66, 73), (73, 66, 65, 74), (74, 65, 64, 75), (75, 64, 63, 76), (76, 63, 62, 77), (77, 62, 60, 70), (61, 69, 53, 57), (80, 81, 85, 84), (85, 81, 96, 86), (82, 83, 79, 78), (80, 84, 82, 78), (78, 79, 95, 97, 98, 99, 100, 101, 102, 103, 96, 81, 80), (84, 85, 86, 88, 89, 90, 91, 92, 93, 94, 87, 83, 82), (95, 87, 94, 97), (97, 94, 93, 98), (98, 93, 92, 99), (99, 92, 91, 100), (100, 91, 90, 101), (101, 90, 89, 102), (102, 89, 88, 103), (103, 88, 86, 96), (87, 95, 79, 83)])
me_cube_005.use_remesh_preserve_volume = False
me_cube_005.use_remesh_preserve_attributes = False
me_cube_005.use_mirror_vertex_groups = False
me_cube_005.update()
me_cube_006 = bpy.data.meshes.new('Cube.006')
me_cube_006.from_pydata([(-1.194, 0.8218, -30.67), (-1.194, 0.8218, 9.331), (-1.194, 0.8663, -30.67), (-1.194, 0.8663, 9.331), (1.034, 0.8218, -30.67), (1.034, 0.8218, 9.331), (1.034, 0.8663, -30.67), (1.034, 0.8663, 9.331), (1.034, 0.8663, 9.331), (1.034, 0.8218, 9.331), (1.034, 0.8615, 9.787), (1.034, 0.856, 10.13), (1.034, 0.85, 10.34), (1.034, 0.8439, 10.41), (1.034, 0.8378, 10.34), (1.034, 0.8319, 10.13), (1.034, 0.8265, 9.787), (-1.194, 0.8223, 9.38), (-1.194, 0.8663, 9.331), (-1.194, 0.8269, 9.826), (-1.194, 0.8323, 10.16), (-1.194, 0.8381, 10.36), (-1.194, 0.8442, 10.42), (-1.194, 0.8503, 10.34), (-1.194, 0.8561, 10.13), (-1.194, 0.8615, 9.788), (-1.194, 0.2663, -30.67), (-1.194, 0.2663, 9.331), (-1.194, 0.3107, -30.67), (-1.194, 0.3107, 9.331), (1.034, 0.2663, -30.67), (1.034, 0.2663, 9.331), (1.034, 0.3107, -30.67), (1.034, 0.3107, 9.331), (1.034, 0.3107, 9.331), (1.034, 0.2663, 9.331), (1.034, 0.3059, 9.787), (1.034, 0.3004, 10.13), (1.034, 0.2945, 10.34), (1.034, 0.2883, 10.41), (1.034, 0.2822, 10.34), (1.034, 0.2763, 10.13), (1.034, 0.271, 9.787), (-1.194, 0.2667, 9.38), (-1.194, 0.3107, 9.331), (-1.194, 0.2714, 9.826), (-1.194, 0.2767, 10.16), (-1.194, 0.2826, 10.36), (-1.194, 0.2886, 10.42), (-1.194, 0.2947, 10.34), (-1.194, 0.3006, 10.13), (-1.194, 0.306, 9.788), (-1.194, -0.2893, -30.67), (-1.194, -0.2893, 9.331), (-1.194, -0.2448, -30.67), (-1.194, -0.2448, 9.331), (1.034, -0.2893, -30.67), (1.034, -0.2893, 9.331), (1.034, -0.2448, -30.67), (1.034, -0.2448, 9.331), (1.034, -0.2448, 9.331), (1.034, -0.2893, 9.331), (1.034, -0.2497, 9.787), (1.034, -0.2552, 10.13), (1.034, -0.2611, 10.34), (1.034, -0.2672, 10.41), (1.034, -0.2733, 10.34), (1.034, -0.2792, 10.13), (1.034, -0.2846, 9.787), (-1.194, -0.2888, 9.38), (-1.194, -0.2448, 9.331), (-1.194, -0.2842, 9.826), (-1.194, -0.2788, 10.16), (-1.194, -0.273, 10.36), (-1.194, -0.2669, 10.42), (-1.194, -0.2609, 10.34), (-1.194, -0.255, 10.13), (-1.194, -0.2496, 9.788), (-1.194, -0.8448, -30.67), (-1.194, -0.8448, 9.331), (-1.194, -0.8004, -30.67), (-1.194, -0.8004, 9.331), (1.034, -0.8448, -30.67), (1.034, -0.8448, 9.331), (1.034, -0.8004, -30.67), (1.034, -0.8004, 9.331), (1.034, -0.8004, 9.331), (1.034, -0.8448, 9.331), (1.034, -0.8052, 9.787), (1.034, -0.8107, 10.13), (1.034, -0.8166, 10.34), (1.034, -0.8228, 10.41), (1.034, -0.8289, 10.34), (1.034, -0.8348, 10.13), (1.034, -0.8401, 9.787), (-1.194, -0.8444, 9.38), (-1.194, -0.8004, 9.331), (-1.194, -0.8397, 9.826), (-1.194, -0.8344, 10.16), (-1.194, -0.8286, 10.36), (-1.194, -0.8225, 10.42), (-1.194, -0.8164, 10.34), (-1.194, -0.8105, 10.13), (-1.194, -0.8051, 9.788), (-1.0, -1.0, -1.0), (-1.0, -1.0, 1.0), (-1.0, 1.0, -1.0), (-1.0, 1.0, 1.0), (1.0, -1.0, -1.0), (1.0, -1.0, 1.0), (1.0, 1.0, -1.0), (1.0, 1.0, 1.0), (-1.0, -1.0, -14.6), (-1.0, -1.0, -12.6), (-1.0, 1.0, -14.6), (-1.0, 1.0, -12.6), (1.0, -1.0, -14.6), (1.0, -1.0, -12.6), (1.0, 1.0, -14.6), (1.0, 1.0, -12.6), (-1.0, 0.8663, -1.0), (-1.0, 0.8663, 1.0), (-1.0, 0.8663, -12.6), (-1.0, 0.8663, -14.6), (-1.0, -0.8004, -1.0), (-1.0, -0.8004, 1.0), (-1.0, -0.8004, -12.6), (-1.0, -0.8004, -14.6), (1.0, -0.8004, -1.0), (1.0, -0.8004, 1.0), (1.0, -0.8004, -14.6), (1.0, -0.8004, -12.6), (-1.0, -0.2893, -1.0), (-1.0, -0.2893, 1.0), (-1.0, -0.2893, -12.6), (-1.0, -0.2893, -14.6), (1.0, -0.2893, -1.0), (1.0, -0.2893, 1.0), (1.0, -0.2893, -14.6), (1.0, -0.2893, -12.6), (1.0, 0.2663, -1.0), (1.0, 0.2663, 1.0), (1.0, 0.2663, -14.6), (1.0, 0.2663, -12.6), (-1.0, 0.2663, -1.0), (-1.0, 0.2663, 1.0), (-1.0, 0.2663, -12.6), (-1.0, 0.2663, -14.6), (1.0, 0.3107, -1.0), (1.0, 0.3107, 1.0), (1.0, 0.3107, -14.6), (1.0, 0.3107, -12.6), (1.0, -0.8448, -1.0), (1.0, -0.8448, 1.0), (1.0, -0.8448, -14.6), (1.0, -0.8448, -12.6), (-1.0, -0.8448, -1.0), (-1.0, -0.8448, 1.0), (-1.0, -0.8448, -12.6), (-1.0, -0.8448, -14.6), (-1.0, 0.8218, -1.0), (-1.0, 0.8218, 1.0), (-1.0, 0.8218, -12.6), (-1.0, 0.8218, -14.6), (1.0, 0.8218, -1.0), (1.0, 0.8218, 1.0), (1.0, 0.8218, -14.6), (1.0, 0.8218, -12.6), (-1.0, 0.3107, -1.0), (-1.0, 0.3107, 1.0), (-1.0, 0.3107, -12.6), (-1.0, 0.3107, -14.6), (1.0, 0.8663, -1.0), (1.0, 0.8663, 1.0), (1.0, 0.8663, -14.6), (1.0, 0.8663, -12.6), (1.0, -0.2448, -1.0), (1.0, -0.2448, 1.0), (1.0, -0.2448, -14.6), (1.0, -0.2448, -12.6), (-1.0, -0.2448, -1.0), (-1.0, -0.2448, 1.0), (-1.0, -0.2448, -12.6), (-1.0, -0.2448, -14.6)], [], [(2, 122, 123, 174, 6), (7, 3, 18, 8), (4, 167, 166, 163, 0), (2, 6, 4, 0), (0, 1, 17, 19, 20, 21, 22, 23, 24, 25, 18, 3, 2), (6, 7, 8, 10, 11, 12, 13, 14, 15, 16, 9, 5, 4), (17, 9, 16, 19), (19, 16, 15, 20), (20, 15, 14, 21), (21, 14, 13, 22), (22, 13, 12, 23), (23, 12, 11, 24), (24, 11, 10, 25), (25, 10, 8, 18), (9, 17, 1, 5), (28, 170, 171, 150, 32), (33, 29, 44, 34), (30, 143, 142, 147, 26), (28, 32, 30, 26), (26, 27, 43, 45, 46, 47, 48, 49, 50, 51, 44, 29, 28), (32, 33, 34, 36, 37, 38, 39, 40, 41, 42, 35, 31, 30), (43, 35, 42, 45), (45, 42, 41, 46), (46, 41, 40, 47), (47, 40, 39, 48), (48, 39, 38, 49), (49, 38, 37, 50), (50, 37, 36, 51), (51, 36, 34, 44), (35, 43, 27, 31), (54, 182, 183, 178, 58), (59, 55, 70, 60), (56, 139, 138, 135, 52), (54, 58, 56, 52), (52, 53, 69, 71, 72, 73, 74, 75, 76, 77, 70, 55, 54), (58, 59, 60, 62, 63, 64, 65, 66, 67, 68, 61, 57, 56), (69, 61, 68, 71), (71, 68, 67, 72), (72, 67, 66, 73), (73, 66, 65, 74), (74, 65, 64, 75), (75, 64, 63, 76), (76, 63, 62, 77), (77, 62, 60, 70), (61, 69, 53, 57), (80, 126, 127, 130, 84), (85, 81, 96, 86), (82, 155, 154, 159, 78), (80, 84, 82, 78), (78, 79, 95, 97, 98, 99, 100, 101, 102, 103, 96, 81, 80), (84, 85, 86, 88, 89, 90, 91, 92, 93, 94, 87, 83, 82), (95, 87, 94, 97), (97, 94, 93, 98), (98, 93, 92, 99), (99, 92, 91, 100), (100, 91, 90, 101), (101, 90, 89, 102), (102, 89, 88, 103), (103, 88, 86, 96), (87, 95, 79, 83), (104, 105, 157, 156), (106, 107, 111, 110), (110, 111, 173, 172), (108, 109, 105, 104), (106, 110, 172, 120), (111, 107, 121, 173), (112, 113, 158, 159), (114, 115, 119, 118), (118, 119, 175, 174), (116, 117, 113, 112), (114, 118, 174, 123), (119, 115, 122, 175), (165, 161, 169, 149), (141, 145, 181, 177), (137, 133, 125, 129), (153, 157, 105, 109), (0, 163, 162, 167, 4, 5, 165, 164, 160, 1), (1, 160, 161, 165, 5), (58, 178, 179, 182, 54, 55, 181, 180, 176, 59), (59, 176, 177, 181, 55), (78, 159, 158, 155, 82, 83, 153, 152, 156, 79), (79, 156, 157, 153, 83), (167, 162, 170, 151), (143, 146, 182, 179), (139, 134, 126, 131), (155, 158, 113, 117), (26, 147, 146, 143, 30, 31, 141, 140, 144, 27), (27, 144, 145, 141, 31), (160, 164, 148, 168), (144, 140, 176, 180), (132, 136, 128, 124), (156, 152, 108, 104), (166, 167, 151, 150), (142, 143, 179, 178), (138, 139, 131, 130), (154, 155, 117, 116), (32, 150, 151, 170, 28, 29, 169, 168, 148, 33), (33, 148, 149, 169, 29), (84, 130, 131, 126, 80, 81, 125, 124, 128, 85), (85, 128, 129, 125, 81), (6, 174, 175, 122, 2, 3, 121, 120, 172, 7), (7, 172, 173, 121, 3), (127, 126, 134, 135), (183, 182, 146, 147), (171, 170, 162, 163), (123, 122, 115, 114), (52, 135, 134, 139, 56, 57, 137, 136, 132, 53), (53, 132, 133, 137, 57), (163, 166, 150, 171), (147, 142, 178, 183), (135, 138, 130, 127), (159, 154, 116, 112), (124, 125, 133, 132), (180, 181, 145, 144), (168, 169, 161, 160), (120, 121, 107, 106), (164, 165, 149, 148), (140, 141, 177, 176), (136, 137, 129, 128), (152, 153, 109, 108)])
me_cube_006.use_remesh_preserve_volume = False
me_cube_006.use_remesh_preserve_attributes = False
me_cube_006.use_mirror_vertex_groups = False
me_cube_006.update()

# ---- objects
ob_cylinder = bpy.data.objects.new('Cylinder', me_cylinder_001)
ob_cube = bpy.data.objects.new('Cube', me_cube_004)
ob_sphere_002 = bpy.data.objects.new('Sphere.002', me_sphere_003)
ob_cylinder_002 = bpy.data.objects.new('Cylinder.002', me_cylinder_002)
ob_sphere_001 = bpy.data.objects.new('Sphere.001', me_sphere_003)
ob_sphere = bpy.data.objects.new('Sphere', me_sphere_003)
ob_cylinder_001 = bpy.data.objects.new('Cylinder.001', me_cylinder_002)
ob_cube_004 = bpy.data.objects.new('Cube.004', me_cube_005)
ob_cube_005 = bpy.data.objects.new('Cube.005', me_cube_006)

# ---- transforms, parenting, visibility, modifiers, constraints
ob_cylinder.location = (1.0, 0.5, 0.5)
ob_cylinder.rotation_euler = (6.283, 1.571, 0.0)
ob_cylinder.scale = (0.25, 0.25, 0.07812)
ob_cylinder.lineart.crease_threshold = 0.0
ob_cube.location = (0.0, 0.0, 1.0)
ob_cube.lineart.crease_threshold = 0.0
ob_sphere_002.location = (1.617, -0.01506, 4.538)
ob_sphere_002.scale = (1.5, 1.5, 1.5)
ob_sphere_002.lineart.crease_threshold = 0.0
ob_cylinder_002.location = (1.0, 0.0, 3.0)
ob_cylinder_002.rotation_euler = (0.0, 0.7854, 0.0)
ob_cylinder_002.scale = (0.25, 0.25, 1.0)
ob_cylinder_002.lineart.crease_threshold = 0.0
ob_sphere_001.location = (0.0002645, 0.01785, 8.0)
ob_sphere_001.scale = (1.5, 1.5, 1.5)
ob_sphere_001.lineart.crease_threshold = 0.0
ob_sphere.location = (0.0002645, 0.01785, 6.0)
ob_sphere.scale = (2.0, 2.0, 2.0)
ob_sphere.lineart.crease_threshold = 0.0
ob_cylinder_001.location = (0.0, 0.0, 3.0)
ob_cylinder_001.scale = (0.5, 0.5, 3.0)
ob_cylinder_001.lineart.crease_threshold = 0.0
ob_cube_004.location = (0.0, 3.0, 1.0)
ob_cube_004.scale = (0.11, 0.04, 1.0)
ob_cube_004.lineart.crease_threshold = 0.0
ob_cube_005.location = (0.008811, 1.481, 1.452)
ob_cube_005.scale = (0.11, 1.8, 0.05)
ob_cube_005.lineart.crease_threshold = 0.0

# ---- collection membership
col_collection_1.objects.link(ob_cylinder)
col_collection_1.objects.link(ob_cube)
col_collection_2.objects.link(ob_sphere_002)
col_collection_2.objects.link(ob_cylinder_002)
col_collection_2.objects.link(ob_sphere_001)
col_collection_2.objects.link(ob_sphere)
col_collection_2.objects.link(ob_cylinder_001)
col_collection_3.objects.link(ob_cube_004)
col_collection_3.objects.link(ob_cube_005)

# ---- scene / render settings (as saved in the file)
scene.frame_start = 1; scene.frame_end = 250; scene.frame_set(1)
scene.render.engine = 'BLENDER_EEVEE_NEXT'
scene.render.resolution_percentage = 50
scene.render.dither_intensity = 0.0
scene.cycles.use_denoising = False
scene.cycles.samples = 128
scene.cycles.sampling_pattern = 'TABULATED_SOBOL'
scene.cycles.use_adaptive_sampling = False
scene.cycles.use_light_tree = False
scene.cycles.blur_glossy = 0.0
scene.cycles.sample_clamp_indirect = 0.0
scene.view_settings.view_transform = 'Standard'
bpy.context.view_layer.update()

# ---- added for rendering (the .blend has no active camera and no usable light): camera, sun
cam_auto = bpy.data.cameras.new('AutoCamera')
cam_auto.lens = 50.0
cam_auto.sensor_width = 36.0
cam_auto.clip_end = 1000.0
ob_auto_camera = bpy.data.objects.new('AutoCamera', cam_auto)
scene.collection.objects.link(ob_auto_camera)
ob_auto_camera.location = (5.1648, -5.05743, 4.61819)
ob_auto_camera.rotation_euler = (1.09748, -7.21219e-08, 0.694738)
scene.camera = ob_auto_camera
light_auto_sun = bpy.data.lights.new('AutoSun', 'SUN')
light_auto_sun.energy = 3.0
light_auto_sun.angle = 0.0523599
ob_auto_sun = bpy.data.objects.new('AutoSun', light_auto_sun)
scene.collection.objects.link(ob_auto_sun)
ob_auto_sun.rotation_euler = (0.872665, 0.174533, 0.523599)
bpy.context.view_layer.update()
